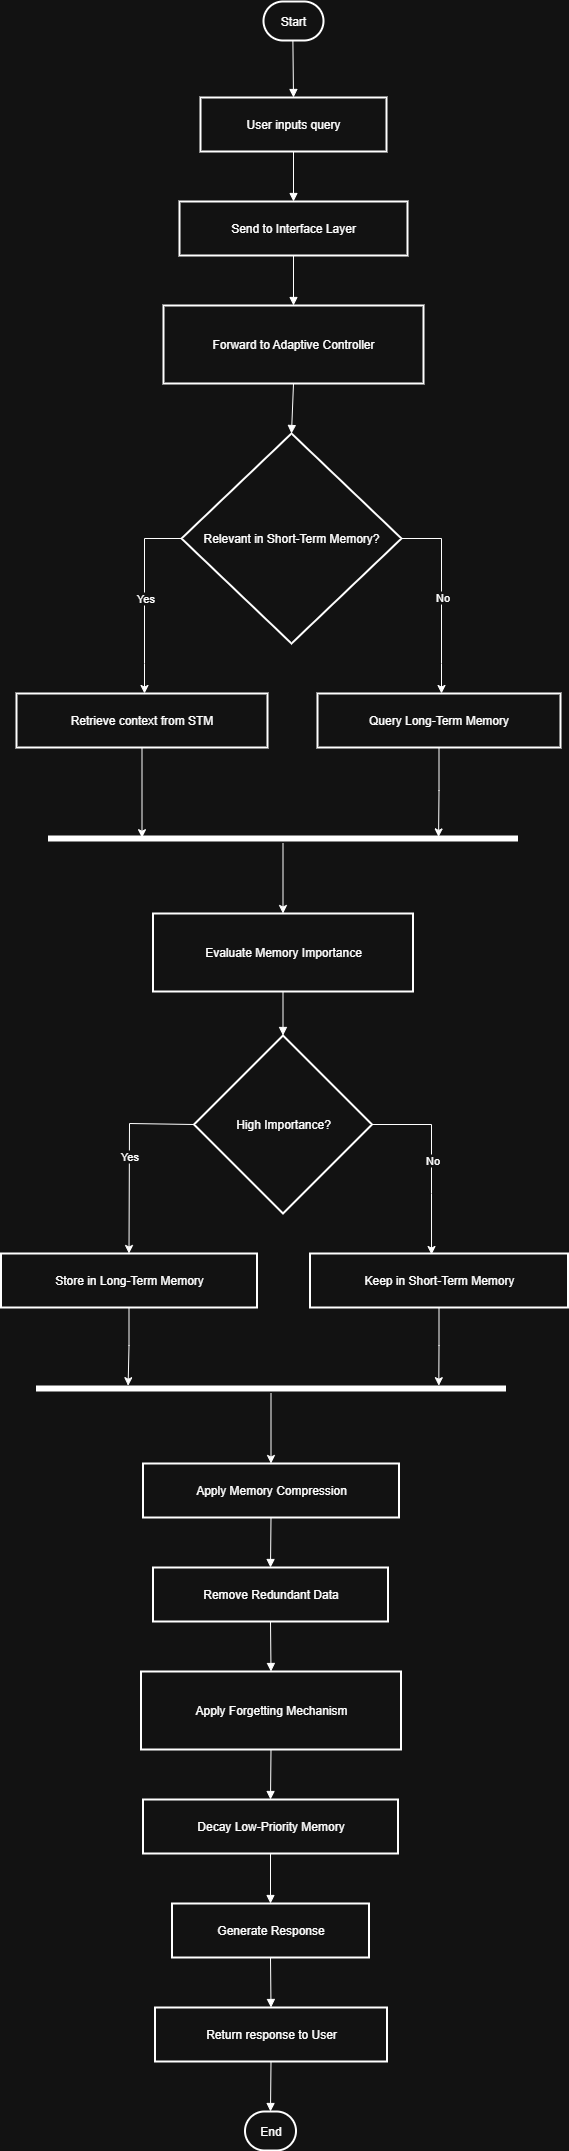

The diagram above was exported from draw.io. Its source (the exported page's mxGraphModel, read from the mxfile embedded in the PNG):
<mxGraphModel dx="1028" dy="595" grid="1" gridSize="10" guides="1" tooltips="1" connect="1" arrows="1" fold="1" page="1" pageScale="1" pageWidth="2000" pageHeight="8000" math="0" shadow="0">
  <root>
    <mxCell id="0" />
    <mxCell id="1" parent="0" />
    <mxCell id="P961tgfc3aYiWBhTQZcQ-4" value="Start" style="rounded=1;whiteSpace=wrap;arcSize=50;strokeWidth=2;" vertex="1" parent="1">
      <mxGeometry x="972" y="1678" width="60" height="39" as="geometry" />
    </mxCell>
    <mxCell id="P961tgfc3aYiWBhTQZcQ-5" value="User inputs query" style="whiteSpace=wrap;strokeWidth=2;" vertex="1" parent="1">
      <mxGeometry x="909" y="1774" width="186" height="54" as="geometry" />
    </mxCell>
    <mxCell id="P961tgfc3aYiWBhTQZcQ-6" value="Send to Interface Layer" style="whiteSpace=wrap;strokeWidth=2;" vertex="1" parent="1">
      <mxGeometry x="888" y="1878" width="228" height="54" as="geometry" />
    </mxCell>
    <mxCell id="P961tgfc3aYiWBhTQZcQ-7" value="Forward to Adaptive Controller" style="whiteSpace=wrap;strokeWidth=2;" vertex="1" parent="1">
      <mxGeometry x="872" y="1982" width="260" height="78" as="geometry" />
    </mxCell>
    <mxCell id="P961tgfc3aYiWBhTQZcQ-9" value="Relevant in Short-Term Memory?" style="rhombus;strokeWidth=2;whiteSpace=wrap;" vertex="1" parent="1">
      <mxGeometry x="890" y="2110" width="220" height="210" as="geometry" />
    </mxCell>
    <mxCell id="P961tgfc3aYiWBhTQZcQ-10" value="Retrieve context from STM" style="whiteSpace=wrap;strokeWidth=2;" vertex="1" parent="1">
      <mxGeometry x="725" y="2370" width="251" height="54" as="geometry" />
    </mxCell>
    <mxCell id="P961tgfc3aYiWBhTQZcQ-11" value="Query Long-Term Memory" style="whiteSpace=wrap;strokeWidth=2;" vertex="1" parent="1">
      <mxGeometry x="1026" y="2370" width="243" height="54" as="geometry" />
    </mxCell>
    <mxCell id="P961tgfc3aYiWBhTQZcQ-12" value="Evaluate Memory Importance" style="whiteSpace=wrap;strokeWidth=2;" vertex="1" parent="1">
      <mxGeometry x="861.5" y="2590" width="260" height="78" as="geometry" />
    </mxCell>
    <mxCell id="P961tgfc3aYiWBhTQZcQ-13" value="High Importance?" style="rhombus;strokeWidth=2;whiteSpace=wrap;" vertex="1" parent="1">
      <mxGeometry x="902.5" y="2712" width="178" height="178" as="geometry" />
    </mxCell>
    <mxCell id="P961tgfc3aYiWBhTQZcQ-14" value="Store in Long-Term Memory" style="whiteSpace=wrap;strokeWidth=2;" vertex="1" parent="1">
      <mxGeometry x="709.5" y="2930" width="256" height="54" as="geometry" />
    </mxCell>
    <mxCell id="P961tgfc3aYiWBhTQZcQ-15" value="Keep in Short-Term Memory" style="whiteSpace=wrap;strokeWidth=2;" vertex="1" parent="1">
      <mxGeometry x="1018.5" y="2930" width="258" height="54" as="geometry" />
    </mxCell>
    <mxCell id="P961tgfc3aYiWBhTQZcQ-16" value="Apply Memory Compression" style="whiteSpace=wrap;strokeWidth=2;" vertex="1" parent="1">
      <mxGeometry x="851.5" y="3140" width="256" height="54" as="geometry" />
    </mxCell>
    <mxCell id="P961tgfc3aYiWBhTQZcQ-17" value="Remove Redundant Data" style="whiteSpace=wrap;strokeWidth=2;" vertex="1" parent="1">
      <mxGeometry x="861.5" y="3244" width="235" height="54" as="geometry" />
    </mxCell>
    <mxCell id="P961tgfc3aYiWBhTQZcQ-18" value="Apply Forgetting Mechanism" style="whiteSpace=wrap;strokeWidth=2;" vertex="1" parent="1">
      <mxGeometry x="849.5" y="3348" width="260" height="78" as="geometry" />
    </mxCell>
    <mxCell id="P961tgfc3aYiWBhTQZcQ-19" value="Decay Low-Priority Memory" style="whiteSpace=wrap;strokeWidth=2;" vertex="1" parent="1">
      <mxGeometry x="851.5" y="3476" width="255" height="54" as="geometry" />
    </mxCell>
    <mxCell id="P961tgfc3aYiWBhTQZcQ-20" value="Generate Response" style="whiteSpace=wrap;strokeWidth=2;" vertex="1" parent="1">
      <mxGeometry x="880.5" y="3580" width="197" height="54" as="geometry" />
    </mxCell>
    <mxCell id="P961tgfc3aYiWBhTQZcQ-21" value="Return response to User" style="whiteSpace=wrap;strokeWidth=2;" vertex="1" parent="1">
      <mxGeometry x="863.5" y="3684" width="232" height="54" as="geometry" />
    </mxCell>
    <mxCell id="P961tgfc3aYiWBhTQZcQ-22" value="End" style="rounded=1;whiteSpace=wrap;arcSize=50;strokeWidth=2;" vertex="1" parent="1">
      <mxGeometry x="953.5" y="3788" width="51" height="39" as="geometry" />
    </mxCell>
    <mxCell id="P961tgfc3aYiWBhTQZcQ-23" value="" style="curved=1;startArrow=none;endArrow=block;exitX=0.49;exitY=0.99;entryX=0.5;entryY=0;rounded=0;" edge="1" parent="1" source="P961tgfc3aYiWBhTQZcQ-4" target="P961tgfc3aYiWBhTQZcQ-5">
      <mxGeometry relative="1" as="geometry">
        <Array as="points" />
      </mxGeometry>
    </mxCell>
    <mxCell id="P961tgfc3aYiWBhTQZcQ-24" value="" style="curved=1;startArrow=none;endArrow=block;exitX=0.5;exitY=1;entryX=0.5;entryY=0;rounded=0;" edge="1" parent="1" source="P961tgfc3aYiWBhTQZcQ-5" target="P961tgfc3aYiWBhTQZcQ-6">
      <mxGeometry relative="1" as="geometry">
        <Array as="points" />
      </mxGeometry>
    </mxCell>
    <mxCell id="P961tgfc3aYiWBhTQZcQ-25" value="" style="curved=1;startArrow=none;endArrow=block;exitX=0.5;exitY=1;entryX=0.5;entryY=0;rounded=0;" edge="1" parent="1" source="P961tgfc3aYiWBhTQZcQ-6" target="P961tgfc3aYiWBhTQZcQ-7">
      <mxGeometry relative="1" as="geometry">
        <Array as="points" />
      </mxGeometry>
    </mxCell>
    <mxCell id="P961tgfc3aYiWBhTQZcQ-26" value="" style="curved=1;startArrow=none;endArrow=block;exitX=0.5;exitY=1;entryX=0.5;entryY=0;rounded=0;" edge="1" parent="1" source="P961tgfc3aYiWBhTQZcQ-7" target="P961tgfc3aYiWBhTQZcQ-9">
      <mxGeometry relative="1" as="geometry">
        <Array as="points" />
      </mxGeometry>
    </mxCell>
    <mxCell id="P961tgfc3aYiWBhTQZcQ-31" value="" style="curved=1;startArrow=none;endArrow=block;exitX=0.5;exitY=1.01;entryX=0.5;entryY=0;rounded=0;" edge="1" parent="1" source="P961tgfc3aYiWBhTQZcQ-12" target="P961tgfc3aYiWBhTQZcQ-13">
      <mxGeometry relative="1" as="geometry">
        <Array as="points" />
      </mxGeometry>
    </mxCell>
    <mxCell id="P961tgfc3aYiWBhTQZcQ-36" value="" style="curved=1;startArrow=none;endArrow=block;exitX=0.5;exitY=1;entryX=0.5;entryY=0;rounded=0;" edge="1" parent="1" source="P961tgfc3aYiWBhTQZcQ-16" target="P961tgfc3aYiWBhTQZcQ-17">
      <mxGeometry relative="1" as="geometry">
        <Array as="points" />
      </mxGeometry>
    </mxCell>
    <mxCell id="P961tgfc3aYiWBhTQZcQ-37" value="" style="curved=1;startArrow=none;endArrow=block;exitX=0.5;exitY=1;entryX=0.5;entryY=0;rounded=0;" edge="1" parent="1" source="P961tgfc3aYiWBhTQZcQ-17" target="P961tgfc3aYiWBhTQZcQ-18">
      <mxGeometry relative="1" as="geometry">
        <Array as="points" />
      </mxGeometry>
    </mxCell>
    <mxCell id="P961tgfc3aYiWBhTQZcQ-38" value="" style="curved=1;startArrow=none;endArrow=block;exitX=0.5;exitY=1;entryX=0.5;entryY=0;rounded=0;" edge="1" parent="1" source="P961tgfc3aYiWBhTQZcQ-18" target="P961tgfc3aYiWBhTQZcQ-19">
      <mxGeometry relative="1" as="geometry">
        <Array as="points" />
      </mxGeometry>
    </mxCell>
    <mxCell id="P961tgfc3aYiWBhTQZcQ-39" value="" style="curved=1;startArrow=none;endArrow=block;exitX=0.5;exitY=1;entryX=0.5;entryY=0;rounded=0;" edge="1" parent="1" source="P961tgfc3aYiWBhTQZcQ-19" target="P961tgfc3aYiWBhTQZcQ-20">
      <mxGeometry relative="1" as="geometry">
        <Array as="points" />
      </mxGeometry>
    </mxCell>
    <mxCell id="P961tgfc3aYiWBhTQZcQ-40" value="" style="curved=1;startArrow=none;endArrow=block;exitX=0.5;exitY=1;entryX=0.5;entryY=0;rounded=0;" edge="1" parent="1" source="P961tgfc3aYiWBhTQZcQ-20" target="P961tgfc3aYiWBhTQZcQ-21">
      <mxGeometry relative="1" as="geometry">
        <Array as="points" />
      </mxGeometry>
    </mxCell>
    <mxCell id="P961tgfc3aYiWBhTQZcQ-41" value="" style="curved=1;startArrow=none;endArrow=block;exitX=0.5;exitY=1;entryX=0.5;entryY=0;rounded=0;" edge="1" parent="1" source="P961tgfc3aYiWBhTQZcQ-21" target="P961tgfc3aYiWBhTQZcQ-22">
      <mxGeometry relative="1" as="geometry">
        <Array as="points" />
      </mxGeometry>
    </mxCell>
    <mxCell id="P961tgfc3aYiWBhTQZcQ-42" value="" style="endArrow=classic;html=1;rounded=0;exitX=0;exitY=0.5;exitDx=0;exitDy=0;" edge="1" parent="1" source="P961tgfc3aYiWBhTQZcQ-9">
      <mxGeometry relative="1" as="geometry">
        <mxPoint x="860" y="2210" as="sourcePoint" />
        <mxPoint x="853" y="2370" as="targetPoint" />
        <Array as="points">
          <mxPoint x="853" y="2215" />
          <mxPoint x="853" y="2340" />
        </Array>
      </mxGeometry>
    </mxCell>
    <mxCell id="P961tgfc3aYiWBhTQZcQ-43" value="Yes" style="edgeLabel;resizable=0;html=1;;align=center;verticalAlign=middle;" connectable="0" vertex="1" parent="P961tgfc3aYiWBhTQZcQ-42">
      <mxGeometry relative="1" as="geometry" />
    </mxCell>
    <mxCell id="P961tgfc3aYiWBhTQZcQ-44" value="" style="endArrow=classic;html=1;rounded=0;exitX=1;exitY=0.5;exitDx=0;exitDy=0;" edge="1" parent="1" source="P961tgfc3aYiWBhTQZcQ-9">
      <mxGeometry relative="1" as="geometry">
        <mxPoint x="1190" y="2370" as="sourcePoint" />
        <mxPoint x="1150" y="2370" as="targetPoint" />
        <Array as="points">
          <mxPoint x="1150" y="2215" />
          <mxPoint x="1150" y="2340" />
        </Array>
      </mxGeometry>
    </mxCell>
    <mxCell id="P961tgfc3aYiWBhTQZcQ-45" value="No" style="edgeLabel;resizable=0;html=1;;align=center;verticalAlign=middle;" connectable="0" vertex="1" parent="P961tgfc3aYiWBhTQZcQ-44">
      <mxGeometry relative="1" as="geometry" />
    </mxCell>
    <mxCell id="P961tgfc3aYiWBhTQZcQ-56" style="edgeStyle=orthogonalEdgeStyle;rounded=0;orthogonalLoop=1;jettySize=auto;html=1;entryX=0.5;entryY=0;entryDx=0;entryDy=0;" edge="1" parent="1" source="P961tgfc3aYiWBhTQZcQ-48" target="P961tgfc3aYiWBhTQZcQ-12">
      <mxGeometry relative="1" as="geometry" />
    </mxCell>
    <mxCell id="P961tgfc3aYiWBhTQZcQ-48" value="" style="shape=line;html=1;strokeWidth=6;strokeColor=#FFFFFF;" vertex="1" parent="1">
      <mxGeometry x="756.5" y="2510" width="470" height="10" as="geometry" />
    </mxCell>
    <mxCell id="P961tgfc3aYiWBhTQZcQ-53" style="edgeStyle=orthogonalEdgeStyle;rounded=0;orthogonalLoop=1;jettySize=auto;html=1;exitX=0.5;exitY=1;exitDx=0;exitDy=0;entryX=0.2;entryY=0.42;entryDx=0;entryDy=0;entryPerimeter=0;" edge="1" parent="1" source="P961tgfc3aYiWBhTQZcQ-10" target="P961tgfc3aYiWBhTQZcQ-48">
      <mxGeometry relative="1" as="geometry" />
    </mxCell>
    <mxCell id="P961tgfc3aYiWBhTQZcQ-54" style="edgeStyle=orthogonalEdgeStyle;rounded=0;orthogonalLoop=1;jettySize=auto;html=1;entryX=0.831;entryY=0.34;entryDx=0;entryDy=0;entryPerimeter=0;" edge="1" parent="1" source="P961tgfc3aYiWBhTQZcQ-11" target="P961tgfc3aYiWBhTQZcQ-48">
      <mxGeometry relative="1" as="geometry" />
    </mxCell>
    <mxCell id="P961tgfc3aYiWBhTQZcQ-57" value="" style="endArrow=classic;html=1;rounded=0;exitX=0;exitY=0.5;exitDx=0;exitDy=0;entryX=0.5;entryY=0;entryDx=0;entryDy=0;" edge="1" parent="1" source="P961tgfc3aYiWBhTQZcQ-13" target="P961tgfc3aYiWBhTQZcQ-14">
      <mxGeometry relative="1" as="geometry">
        <mxPoint x="902.5" y="2800" as="sourcePoint" />
        <mxPoint x="860" y="2950" as="targetPoint" />
        <Array as="points">
          <mxPoint x="838" y="2800" />
        </Array>
      </mxGeometry>
    </mxCell>
    <mxCell id="P961tgfc3aYiWBhTQZcQ-58" value="Yes" style="edgeLabel;resizable=0;html=1;;align=center;verticalAlign=middle;" connectable="0" vertex="1" parent="P961tgfc3aYiWBhTQZcQ-57">
      <mxGeometry relative="1" as="geometry" />
    </mxCell>
    <mxCell id="P961tgfc3aYiWBhTQZcQ-60" value="" style="endArrow=classic;html=1;rounded=0;exitX=1;exitY=0.5;exitDx=0;exitDy=0;entryX=0.471;entryY=0.019;entryDx=0;entryDy=0;entryPerimeter=0;" edge="1" parent="1" source="P961tgfc3aYiWBhTQZcQ-13" target="P961tgfc3aYiWBhTQZcQ-15">
      <mxGeometry relative="1" as="geometry">
        <mxPoint x="1230" y="2790" as="sourcePoint" />
        <mxPoint x="1140" y="2920" as="targetPoint" />
        <Array as="points">
          <mxPoint x="1140" y="2801" />
          <mxPoint x="1140" y="2870" />
        </Array>
      </mxGeometry>
    </mxCell>
    <mxCell id="P961tgfc3aYiWBhTQZcQ-61" value="No" style="edgeLabel;resizable=0;html=1;;align=center;verticalAlign=middle;" connectable="0" vertex="1" parent="P961tgfc3aYiWBhTQZcQ-60">
      <mxGeometry relative="1" as="geometry" />
    </mxCell>
    <mxCell id="P961tgfc3aYiWBhTQZcQ-69" style="edgeStyle=orthogonalEdgeStyle;rounded=0;orthogonalLoop=1;jettySize=auto;html=1;entryX=0.5;entryY=0;entryDx=0;entryDy=0;" edge="1" parent="1" source="P961tgfc3aYiWBhTQZcQ-63" target="P961tgfc3aYiWBhTQZcQ-16">
      <mxGeometry relative="1" as="geometry" />
    </mxCell>
    <mxCell id="P961tgfc3aYiWBhTQZcQ-63" value="" style="shape=line;html=1;strokeWidth=6;strokeColor=#FFFFFF;" vertex="1" parent="1">
      <mxGeometry x="744.5" y="3060" width="470" height="10" as="geometry" />
    </mxCell>
    <mxCell id="P961tgfc3aYiWBhTQZcQ-66" style="edgeStyle=orthogonalEdgeStyle;rounded=0;orthogonalLoop=1;jettySize=auto;html=1;exitX=0.5;exitY=1;exitDx=0;exitDy=0;entryX=0.857;entryY=0.22;entryDx=0;entryDy=0;entryPerimeter=0;" edge="1" parent="1" source="P961tgfc3aYiWBhTQZcQ-15" target="P961tgfc3aYiWBhTQZcQ-63">
      <mxGeometry relative="1" as="geometry" />
    </mxCell>
    <mxCell id="P961tgfc3aYiWBhTQZcQ-68" style="edgeStyle=orthogonalEdgeStyle;rounded=0;orthogonalLoop=1;jettySize=auto;html=1;exitX=0.5;exitY=1;exitDx=0;exitDy=0;entryX=0.196;entryY=0.22;entryDx=0;entryDy=0;entryPerimeter=0;" edge="1" parent="1" source="P961tgfc3aYiWBhTQZcQ-14" target="P961tgfc3aYiWBhTQZcQ-63">
      <mxGeometry relative="1" as="geometry" />
    </mxCell>
  </root>
</mxGraphModel>